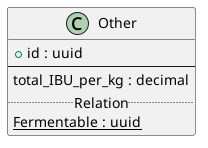

The diagram above was rendered by PlantUML. Its source (embedded in the PNG):
@startuml
class "Other" as Other {
    + id : uuid
    --
    total_IBU_per_kg : decimal
    ..Relation..
    {static} Fermentable : uuid
}


@enduml